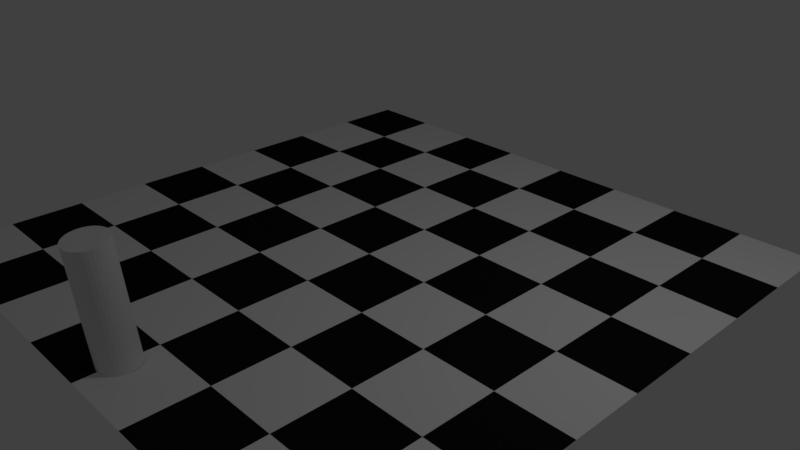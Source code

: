 # Source: board.blend  (saved by Blender 2.79.0; exported with 4.5.12 LTS)
import bpy
from mathutils import Matrix  # noqa: F401  (used for matrix-valued properties, if any)

bpy.ops.wm.read_factory_settings(use_empty=True)
scene = bpy.context.scene
scene.name = 'Scene'

# ---- collections
col_collection_1 = bpy.data.collections.new('Collection 1'); scene.collection.children.link(col_collection_1)

# ---- materials (node trees are filled in below, after node groups)
mat_white = bpy.data.materials.new('white')
mat_white.alpha_threshold = 0.0
mat_white.use_transparent_shadow = False
mat_white.diffuse_color = (0.8689, 0.8689, 0.8689, 1.0)
mat_white.roughness = 0.5
mat_balck = bpy.data.materials.new('balck')
mat_balck.alpha_threshold = 0.0
mat_balck.use_transparent_shadow = False
mat_balck.diffuse_color = (0.01002, 0.01002, 0.01002, 1.0)
mat_balck.roughness = 0.5

# ---- material node trees

# ---- world
world_world = bpy.data.worlds.new('World'); scene.world = world_world
world_world.color = (0.05088, 0.05088, 0.05088)
world_world.use_sun_shadow = False
world_world.sun_shadow_jitter_overblur = 0.0
world_world.cycles.sampling_method = 'MANUAL'

# ---- cameras
cam_camera = bpy.data.cameras.new('Camera')
cam_camera.clip_end = 100.0
cam_camera.lens = 35.0
cam_camera.sensor_width = 32.0
cam_camera.sensor_height = 18.0
cam_camera.ortho_scale = 7.314
cam_camera.dof.focus_distance = 0.0
cam_camera.dof.aperture_fstop = 128.0

# ---- lights
light_lamp = bpy.data.lights.new('Lamp', 'POINT')
light_lamp.transmission_factor = 0.0
light_lamp.cutoff_distance = 30.0
light_lamp.energy = 100.0
light_lamp.shadow_buffer_clip_start = 1.001
light_lamp.shadow_soft_size = 0.1
light_lamp.shadow_maximum_resolution = 0.006
light_lamp.use_absolute_resolution = True

# ---- meshes
me_cylinder = bpy.data.meshes.new('Cylinder')
me_cylinder.from_pydata([(0.0, 0.25, -0.75), (0.0, 0.25, 0.75), (0.04877, 0.2452, -0.75), (0.04877, 0.2452, 0.75), (0.09567, 0.231, -0.75), (0.09567, 0.231, 0.75), (0.1389, 0.2079, -0.75), (0.1389, 0.2079, 0.75), (0.1768, 0.1768, -0.75), (0.1768, 0.1768, 0.75), (0.2079, 0.1389, -0.75), (0.2079, 0.1389, 0.75), (0.231, 0.09567, -0.75), (0.231, 0.09567, 0.75), (0.2452, 0.04877, -0.75), (0.2452, 0.04877, 0.75), (0.25, 1.887e-08, -0.75), (0.25, 1.887e-08, 0.75), (0.2452, -0.04877, -0.75), (0.2452, -0.04877, 0.75), (0.231, -0.09567, -0.75), (0.231, -0.09567, 0.75), (0.2079, -0.1389, -0.75), (0.2079, -0.1389, 0.75), (0.1768, -0.1768, -0.75), (0.1768, -0.1768, 0.75), (0.1389, -0.2079, -0.75), (0.1389, -0.2079, 0.75), (0.09567, -0.231, -0.75), (0.09567, -0.231, 0.75), (0.04877, -0.2452, -0.75), (0.04877, -0.2452, 0.75), (-8.146e-08, -0.25, -0.75), (-8.146e-08, -0.25, 0.75), (-0.04877, -0.2452, -0.75), (-0.04877, -0.2452, 0.75), (-0.09567, -0.231, -0.75), (-0.09567, -0.231, 0.75), (-0.1389, -0.2079, -0.75), (-0.1389, -0.2079, 0.75), (-0.1768, -0.1768, -0.75), (-0.1768, -0.1768, 0.75), (-0.2079, -0.1389, -0.75), (-0.2079, -0.1389, 0.75), (-0.231, -0.09567, -0.75), (-0.231, -0.09567, 0.75), (-0.2452, -0.04877, -0.75), (-0.2452, -0.04877, 0.75), (-0.25, 2.414e-07, -0.75), (-0.25, 2.414e-07, 0.75), (-0.2452, 0.04877, -0.75), (-0.2452, 0.04877, 0.75), (-0.231, 0.09567, -0.75), (-0.231, 0.09567, 0.75), (-0.2079, 0.1389, -0.75), (-0.2079, 0.1389, 0.75), (-0.1768, 0.1768, -0.75), (-0.1768, 0.1768, 0.75), (-0.1389, 0.2079, -0.75), (-0.1389, 0.2079, 0.75), (-0.09567, 0.231, -0.75), (-0.09567, 0.231, 0.75), (-0.04877, 0.2452, -0.75), (-0.04877, 0.2452, 0.75)], [], [(0, 1, 3, 2), (2, 3, 5, 4), (4, 5, 7, 6), (6, 7, 9, 8), (8, 9, 11, 10), (10, 11, 13, 12), (12, 13, 15, 14), (14, 15, 17, 16), (16, 17, 19, 18), (18, 19, 21, 20), (20, 21, 23, 22), (22, 23, 25, 24), (24, 25, 27, 26), (26, 27, 29, 28), (28, 29, 31, 30), (30, 31, 33, 32), (32, 33, 35, 34), (34, 35, 37, 36), (36, 37, 39, 38), (38, 39, 41, 40), (40, 41, 43, 42), (42, 43, 45, 44), (44, 45, 47, 46), (46, 47, 49, 48), (48, 49, 51, 50), (50, 51, 53, 52), (52, 53, 55, 54), (54, 55, 57, 56), (56, 57, 59, 58), (58, 59, 61, 60), (3, 1, 63, 61, 59, 57, 55, 53, 51, 49, 47, 45, 43, 41, 39, 37, 35, 33, 31, 29, 27, 25, 23, 21, 19, 17, 15, 13, 11, 9, 7, 5), (60, 61, 63, 62), (62, 63, 1, 0), (0, 2, 4, 6, 8, 10, 12, 14, 16, 18, 20, 22, 24, 26, 28, 30, 32, 34, 36, 38, 40, 42, 44, 46, 48, 50, 52, 54, 56, 58, 60, 62)])
me_cylinder.use_remesh_preserve_volume = False
me_cylinder.use_remesh_preserve_attributes = False
me_cylinder.use_mirror_vertex_groups = False
me_cylinder.update()
me_plane = bpy.data.meshes.new('Plane')
me_plane.from_pydata([(-4.0, -4.0, 0.0), (-2.0, -4.0, 0.0), (-4.0, -2.0, 0.0), (-2.0, -2.0, 0.0), (-4.0, -3.0, 0.0), (-3.0, -4.0, 0.0), (-2.0, -3.0, 0.0), (-3.0, -2.0, 0.0), (-3.0, -3.0, 0.0), (-2.0, -4.0, 0.0), (0.0, -4.0, 0.0), (-2.0, -2.0, 0.0), (0.0, -2.0, 0.0), (-2.0, -3.0, 0.0), (-1.0, -4.0, 0.0), (0.0, -3.0, 0.0), (-1.0, -2.0, 0.0), (-1.0, -3.0, 0.0), (0.0, -4.0, 0.0), (2.0, -4.0, 0.0), (0.0, -2.0, 0.0), (2.0, -2.0, 0.0), (0.0, -3.0, 0.0), (1.0, -4.0, 0.0), (2.0, -3.0, 0.0), (1.0, -2.0, 0.0), (1.0, -3.0, 0.0), (2.0, -4.0, 0.0), (4.0, -4.0, 0.0), (2.0, -2.0, 0.0), (4.0, -2.0, 0.0), (2.0, -3.0, 0.0), (3.0, -4.0, 0.0), (4.0, -3.0, 0.0), (3.0, -2.0, 0.0), (3.0, -3.0, 0.0), (-4.0, -2.0, 0.0), (-2.0, -2.0, 0.0), (-4.0, 0.0, 0.0), (-2.0, 0.0, 0.0), (-4.0, -1.0, 0.0), (-3.0, -2.0, 0.0), (-2.0, -1.0, 0.0), (-3.0, 0.0, 0.0), (-3.0, -1.0, 0.0), (-2.0, -2.0, 0.0), (0.0, -2.0, 0.0), (-2.0, 0.0, 0.0), (0.0, 0.0, 0.0), (-2.0, -1.0, 0.0), (-1.0, -2.0, 0.0), (0.0, -1.0, 0.0), (-1.0, 0.0, 0.0), (-1.0, -1.0, 0.0), (0.0, -2.0, 0.0), (2.0, -2.0, 0.0), (0.0, 0.0, 0.0), (2.0, 0.0, 0.0), (0.0, -1.0, 0.0), (1.0, -2.0, 0.0), (2.0, -1.0, 0.0), (1.0, 0.0, 0.0), (1.0, -1.0, 0.0), (2.0, -2.0, 0.0), (4.0, -2.0, 0.0), (2.0, 0.0, 0.0), (4.0, 0.0, 0.0), (2.0, -1.0, 0.0), (3.0, -2.0, 0.0), (4.0, -1.0, 0.0), (3.0, 0.0, 0.0), (3.0, -1.0, 0.0), (-4.0, 0.0, 0.0), (-2.0, 0.0, 0.0), (-4.0, 2.0, 0.0), (-2.0, 2.0, 0.0), (-4.0, 1.0, 0.0), (-3.0, 0.0, 0.0), (-2.0, 1.0, 0.0), (-3.0, 2.0, 0.0), (-3.0, 1.0, 0.0), (-2.0, 0.0, 0.0), (0.0, 0.0, 0.0), (-2.0, 2.0, 0.0), (0.0, 2.0, 0.0), (-2.0, 1.0, 0.0), (-1.0, 0.0, 0.0), (0.0, 1.0, 0.0), (-1.0, 2.0, 0.0), (-1.0, 1.0, 0.0), (0.0, 0.0, 0.0), (2.0, 0.0, 0.0), (0.0, 2.0, 0.0), (2.0, 2.0, 0.0), (0.0, 1.0, 0.0), (1.0, 0.0, 0.0), (2.0, 1.0, 0.0), (1.0, 2.0, 0.0), (1.0, 1.0, 0.0), (2.0, 0.0, 0.0), (4.0, 0.0, 0.0), (2.0, 2.0, 0.0), (4.0, 2.0, 0.0), (2.0, 1.0, 0.0), (3.0, 0.0, 0.0), (4.0, 1.0, 0.0), (3.0, 2.0, 0.0), (3.0, 1.0, 0.0), (-4.0, 2.0, 0.0), (-2.0, 2.0, 0.0), (-4.0, 4.0, 0.0), (-2.0, 4.0, 0.0), (-4.0, 3.0, 0.0), (-3.0, 2.0, 0.0), (-2.0, 3.0, 0.0), (-3.0, 4.0, 0.0), (-3.0, 3.0, 0.0), (-2.0, 2.0, 0.0), (0.0, 2.0, 0.0), (-2.0, 4.0, 0.0), (0.0, 4.0, 0.0), (-2.0, 3.0, 0.0), (-1.0, 2.0, 0.0), (0.0, 3.0, 0.0), (-1.0, 4.0, 0.0), (-1.0, 3.0, 0.0), (0.0, 2.0, 0.0), (2.0, 2.0, 0.0), (0.0, 4.0, 0.0), (2.0, 4.0, 0.0), (0.0, 3.0, 0.0), (1.0, 2.0, 0.0), (2.0, 3.0, 0.0), (1.0, 4.0, 0.0), (1.0, 3.0, 0.0), (2.0, 2.0, 0.0), (4.0, 2.0, 0.0), (2.0, 4.0, 0.0), (4.0, 4.0, 0.0), (2.0, 3.0, 0.0), (3.0, 2.0, 0.0), (4.0, 3.0, 0.0), (3.0, 4.0, 0.0), (3.0, 3.0, 0.0)], [], [(8, 6, 3, 7), (4, 8, 7, 2), (0, 5, 8, 4), (5, 1, 6, 8), (17, 15, 12, 16), (13, 17, 16, 11), (9, 14, 17, 13), (14, 10, 15, 17), (26, 24, 21, 25), (22, 26, 25, 20), (18, 23, 26, 22), (23, 19, 24, 26), (35, 33, 30, 34), (31, 35, 34, 29), (27, 32, 35, 31), (32, 28, 33, 35), (44, 42, 39, 43), (40, 44, 43, 38), (36, 41, 44, 40), (41, 37, 42, 44), (53, 51, 48, 52), (49, 53, 52, 47), (45, 50, 53, 49), (50, 46, 51, 53), (62, 60, 57, 61), (58, 62, 61, 56), (54, 59, 62, 58), (59, 55, 60, 62), (71, 69, 66, 70), (67, 71, 70, 65), (63, 68, 71, 67), (68, 64, 69, 71), (80, 78, 75, 79), (76, 80, 79, 74), (72, 77, 80, 76), (77, 73, 78, 80), (89, 87, 84, 88), (85, 89, 88, 83), (81, 86, 89, 85), (86, 82, 87, 89), (98, 96, 93, 97), (94, 98, 97, 92), (90, 95, 98, 94), (95, 91, 96, 98), (107, 105, 102, 106), (103, 107, 106, 101), (99, 104, 107, 103), (104, 100, 105, 107), (116, 114, 111, 115), (112, 116, 115, 110), (108, 113, 116, 112), (113, 109, 114, 116), (125, 123, 120, 124), (121, 125, 124, 119), (117, 122, 125, 121), (122, 118, 123, 125), (134, 132, 129, 133), (130, 134, 133, 128), (126, 131, 134, 130), (131, 127, 132, 134), (143, 141, 138, 142), (139, 143, 142, 137), (135, 140, 143, 139), (140, 136, 141, 143)])
me_plane.polygons.foreach_set('material_index', [0, 1, 0, 1, 0, 1, 0, 1, 0, 1, 0, 1, 0, 1, 0, 1, 0, 1, 0, 1, 0, 1, 0, 1, 0, 1, 0, 1, 0, 1, 0, 1, 0, 1, 0, 1, 0, 1, 0, 1, 0, 1, 0, 1, 0, 1, 0, 1, 0, 1, 0, 1, 0, 1, 0, 1, 0, 1, 0, 1, 0, 1, 0, 1])
me_plane.materials.append(mat_white)
me_plane.materials.append(mat_balck)
me_plane.use_remesh_preserve_volume = False
me_plane.use_remesh_preserve_attributes = False
me_plane.use_mirror_vertex_groups = False
me_plane.update()

# ---- objects
ob_cylinder = bpy.data.objects.new('Cylinder', me_cylinder)
ob_plane = bpy.data.objects.new('Plane', me_plane)
ob_lamp = bpy.data.objects.new('Lamp', light_lamp)
ob_camera = bpy.data.objects.new('Camera', cam_camera)

# ---- transforms, parenting, visibility, modifiers, constraints
ob_cylinder.location = (0.003876, -3.536, 0.75)
ob_cylinder.rotation_euler = (0.08727, 0.0, 0.0)
ob_cylinder.lineart.crease_threshold = 0.0
ob_plane.location = (0.0, 0.0, 0.0)
ob_plane.lineart.crease_threshold = 0.0
ob_lamp.location = (4.076, 1.005, 5.904)
ob_lamp.rotation_euler = (0.6503, 0.05522, 1.866)
ob_lamp.lock_rotations_4d = False
ob_lamp.empty_display_type = 'ARROWS'
ob_lamp.color = (0.0, 0.0, 0.0, 0.0)
ob_lamp.lineart.crease_threshold = 0.0
ob_camera.location = (7.481, -6.508, 5.344)
ob_camera.rotation_euler = (1.109, 0.0, 0.8149)
ob_camera.lock_rotations_4d = False
ob_camera.empty_display_type = 'ARROWS'
ob_camera.color = (0.0, 0.0, 0.0, 0.0)
ob_camera.display_type = 'WIRE'
ob_camera.lineart.crease_threshold = 0.0

# ---- collection membership
col_collection_1.objects.link(ob_cylinder)
col_collection_1.objects.link(ob_plane)
col_collection_1.objects.link(ob_lamp)
col_collection_1.objects.link(ob_camera)

# ---- scene / render settings (as saved in the file)
scene.camera = ob_camera
scene.frame_start = 1; scene.frame_end = 250; scene.frame_set(1)
scene.render.engine = 'BLENDER_EEVEE_NEXT'
scene.render.resolution_percentage = 50
scene.render.dither_intensity = 0.0
scene.cycles.use_denoising = False
scene.cycles.samples = 128
scene.cycles.sampling_pattern = 'TABULATED_SOBOL'
scene.cycles.use_adaptive_sampling = False
scene.cycles.use_light_tree = False
scene.cycles.blur_glossy = 0.0
scene.cycles.sample_clamp_indirect = 0.0
scene.view_settings.view_transform = 'Standard'
bpy.context.view_layer.update()
